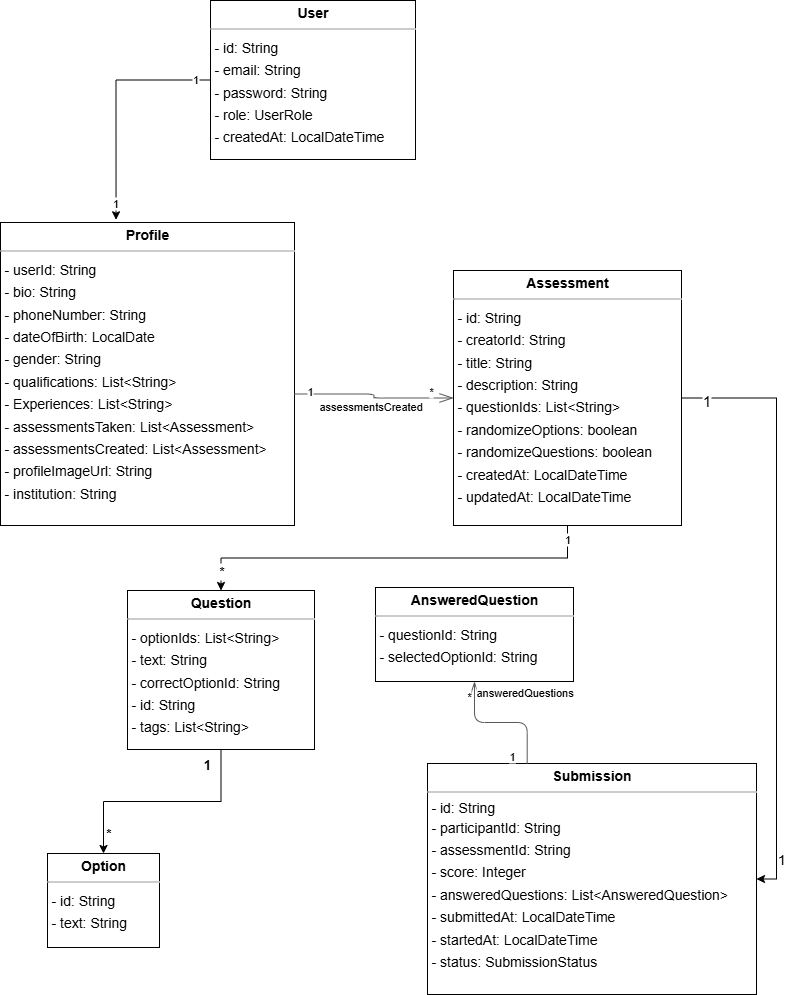

The diagram above was exported from draw.io. Its source (the exported page's mxGraphModel, read from the mxfile embedded in the PNG):
<mxGraphModel dx="1186" dy="864" grid="1" gridSize="10" guides="1" tooltips="1" connect="1" arrows="1" fold="1" page="0" pageScale="1" pageWidth="1100" pageHeight="850" background="none" math="0" shadow="0">
  <root>
    <mxCell id="0" />
    <mxCell id="1" parent="0" />
    <mxCell id="node5" value="&lt;p style=&quot;margin:0px;margin-top:4px;text-align:center;&quot;&gt;&lt;b&gt;AnsweredQuestion&lt;/b&gt;&lt;/p&gt;&lt;hr size=&quot;1&quot;/&gt;&lt;p style=&quot;margin:0 0 0 4px;line-height:1.6;&quot;&gt;- questionId: String&lt;br/&gt;- selectedOptionId: String&lt;/p&gt;" style="verticalAlign=top;align=left;overflow=fill;fontSize=14;fontFamily=Helvetica;html=1;rounded=0;shadow=0;comic=0;labelBackgroundColor=none;strokeWidth=1;" parent="1" vertex="1">
      <mxGeometry x="278" y="574" width="198" height="94" as="geometry" />
    </mxCell>
    <mxCell id="yslZI2Ez4FXmnDf6bp94-2" style="edgeStyle=orthogonalEdgeStyle;rounded=0;hachureGap=4;orthogonalLoop=1;jettySize=auto;html=1;exitX=0.5;exitY=1;exitDx=0;exitDy=0;fontFamily=Architects Daughter;fontSource=https%3A%2F%2Ffonts.googleapis.com%2Fcss%3Ffamily%3DArchitects%2BDaughter;" edge="1" parent="1" source="node3" target="node4">
      <mxGeometry relative="1" as="geometry" />
    </mxCell>
    <mxCell id="yslZI2Ez4FXmnDf6bp94-7" value="&lt;font style=&quot;font-size: 14px;&quot;&gt;*&lt;/font&gt;" style="edgeLabel;html=1;align=center;verticalAlign=middle;resizable=0;points=[];" vertex="1" connectable="0" parent="yslZI2Ez4FXmnDf6bp94-2">
      <mxGeometry x="0.9073" relative="1" as="geometry">
        <mxPoint as="offset" />
      </mxGeometry>
    </mxCell>
    <mxCell id="yslZI2Ez4FXmnDf6bp94-8" value="1" style="edgeLabel;html=1;align=center;verticalAlign=middle;resizable=0;points=[];" vertex="1" connectable="0" parent="yslZI2Ez4FXmnDf6bp94-2">
      <mxGeometry x="-0.9388" y="-1" relative="1" as="geometry">
        <mxPoint as="offset" />
      </mxGeometry>
    </mxCell>
    <mxCell id="yslZI2Ez4FXmnDf6bp94-11" style="edgeStyle=orthogonalEdgeStyle;rounded=0;orthogonalLoop=1;jettySize=auto;html=1;exitX=1;exitY=0.5;exitDx=0;exitDy=0;entryX=1;entryY=0.5;entryDx=0;entryDy=0;" edge="1" parent="1" source="node3" target="node2">
      <mxGeometry relative="1" as="geometry" />
    </mxCell>
    <mxCell id="yslZI2Ez4FXmnDf6bp94-12" value="&lt;font style=&quot;font-size: 15px;&quot;&gt;1&lt;/font&gt;" style="edgeLabel;html=1;align=center;verticalAlign=middle;resizable=0;points=[];" vertex="1" connectable="0" parent="yslZI2Ez4FXmnDf6bp94-11">
      <mxGeometry x="-0.9226" y="-2" relative="1" as="geometry">
        <mxPoint x="1" as="offset" />
      </mxGeometry>
    </mxCell>
    <mxCell id="yslZI2Ez4FXmnDf6bp94-13" value="&lt;font style=&quot;font-size: 14px;&quot;&gt;1&lt;/font&gt;" style="edgeLabel;html=1;align=center;verticalAlign=middle;resizable=0;points=[];" vertex="1" connectable="0" parent="yslZI2Ez4FXmnDf6bp94-11">
      <mxGeometry x="0.8652" y="4" relative="1" as="geometry">
        <mxPoint as="offset" />
      </mxGeometry>
    </mxCell>
    <mxCell id="node3" value="&lt;p style=&quot;margin:0px;margin-top:4px;text-align:center;&quot;&gt;&lt;b&gt;Assessment&lt;/b&gt;&lt;/p&gt;&lt;hr size=&quot;1&quot;&gt;&lt;p style=&quot;margin:0 0 0 4px;line-height:1.6;&quot;&gt;- id: String&lt;/p&gt;&lt;p style=&quot;margin:0 0 0 4px;line-height:1.6;&quot;&gt;- creatorId: String&lt;br&gt;- title: String&lt;br&gt;- description: String&lt;br&gt;- questionIds: List&amp;lt;String&amp;gt;&lt;/p&gt;&lt;p style=&quot;margin:0 0 0 4px;line-height:1.6;&quot;&gt;- randomizeOptions: boolean&lt;br&gt;- randomizeQuestions: boolean&lt;/p&gt;&lt;p style=&quot;margin:0 0 0 4px;line-height:1.6;&quot;&gt;- createdAt: LocalDateTime&lt;br&gt;- updatedAt: LocalDateTime&lt;/p&gt;" style="verticalAlign=top;align=left;overflow=fill;fontSize=14;fontFamily=Helvetica;html=1;rounded=0;shadow=0;comic=0;labelBackgroundColor=none;strokeWidth=1;" parent="1" vertex="1">
      <mxGeometry x="356" y="257" width="228" height="255" as="geometry" />
    </mxCell>
    <mxCell id="node0" value="&lt;p style=&quot;margin:0px;margin-top:4px;text-align:center;&quot;&gt;&lt;b&gt;Option&lt;/b&gt;&lt;/p&gt;&lt;hr size=&quot;1&quot;/&gt;&lt;p style=&quot;margin:0 0 0 4px;line-height:1.6;&quot;&gt;- id: String&lt;br/&gt;- text: String&lt;/p&gt;" style="verticalAlign=top;align=left;overflow=fill;fontSize=14;fontFamily=Helvetica;html=1;rounded=0;shadow=0;comic=0;labelBackgroundColor=none;strokeWidth=1;" parent="1" vertex="1">
      <mxGeometry x="-50" y="840" width="112" height="94" as="geometry" />
    </mxCell>
    <mxCell id="node1" value="&lt;p style=&quot;margin:0px;margin-top:4px;text-align:center;&quot;&gt;&lt;b&gt;Profile&lt;/b&gt;&lt;/p&gt;&lt;hr size=&quot;1&quot;&gt;&lt;p style=&quot;margin:0 0 0 4px;line-height:1.6;&quot;&gt;- userId: String&lt;/p&gt;&lt;p style=&quot;margin:0 0 0 4px;line-height:1.6;&quot;&gt;- bio: String&lt;/p&gt;&lt;p style=&quot;margin:0 0 0 4px;line-height:1.6;&quot;&gt;- phoneNumber: String&lt;br&gt;- dateOfBirth: LocalDate&lt;/p&gt;&lt;p style=&quot;margin:0 0 0 4px;line-height:1.6;&quot;&gt;- gender: String&lt;br&gt;- qualifications: List&amp;lt;String&amp;gt;&lt;br&gt;- Experiences: List&amp;lt;String&amp;gt;&lt;br&gt;- assessmentsTaken: List&amp;lt;Assessment&amp;gt;&lt;br&gt;- assessmentsCreated: List&amp;lt;Assessment&amp;gt;&lt;br&gt;- profileImageUrl: String&lt;br&gt;- institution: String&lt;/p&gt;" style="verticalAlign=top;align=left;overflow=fill;fontSize=14;fontFamily=Helvetica;html=1;rounded=0;shadow=0;comic=0;labelBackgroundColor=none;strokeWidth=1;" parent="1" vertex="1">
      <mxGeometry x="-97" y="209" width="294" height="303" as="geometry" />
    </mxCell>
    <mxCell id="yslZI2Ez4FXmnDf6bp94-3" style="edgeStyle=orthogonalEdgeStyle;rounded=0;hachureGap=4;orthogonalLoop=1;jettySize=auto;html=1;exitX=0.5;exitY=1;exitDx=0;exitDy=0;entryX=0.5;entryY=0;entryDx=0;entryDy=0;fontFamily=Architects Daughter;fontSource=https%3A%2F%2Ffonts.googleapis.com%2Fcss%3Ffamily%3DArchitects%2BDaughter;" edge="1" parent="1" source="node4" target="node0">
      <mxGeometry relative="1" as="geometry" />
    </mxCell>
    <mxCell id="yslZI2Ez4FXmnDf6bp94-4" value="&lt;font style=&quot;font-size: 13px;&quot; face=&quot;Helvetica&quot;&gt;&lt;b style=&quot;&quot;&gt;1&amp;nbsp;&amp;nbsp;&lt;/b&gt;&lt;/font&gt;" style="edgeLabel;html=1;align=center;verticalAlign=middle;resizable=0;points=[];hachureGap=4;fontFamily=Architects Daughter;fontSource=https%3A%2F%2Ffonts.googleapis.com%2Fcss%3Ffamily%3DArchitects%2BDaughter;" vertex="1" connectable="0" parent="yslZI2Ez4FXmnDf6bp94-3">
      <mxGeometry x="-0.8886" relative="1" as="geometry">
        <mxPoint x="-11" y="2" as="offset" />
      </mxGeometry>
    </mxCell>
    <mxCell id="yslZI2Ez4FXmnDf6bp94-6" value="&lt;font style=&quot;font-size: 13px;&quot; face=&quot;Helvetica&quot;&gt;&lt;b style=&quot;&quot;&gt;*&lt;/b&gt;&lt;/font&gt;" style="edgeLabel;html=1;align=center;verticalAlign=middle;resizable=0;points=[];hachureGap=4;fontFamily=Architects Daughter;fontSource=https%3A%2F%2Ffonts.googleapis.com%2Fcss%3Ffamily%3DArchitects%2BDaughter;" vertex="1" connectable="0" parent="yslZI2Ez4FXmnDf6bp94-3">
      <mxGeometry x="0.8963" relative="1" as="geometry">
        <mxPoint x="4" y="-9" as="offset" />
      </mxGeometry>
    </mxCell>
    <mxCell id="node4" value="&lt;p style=&quot;margin:0px;margin-top:4px;text-align:center;&quot;&gt;&lt;b&gt;Question&lt;/b&gt;&lt;/p&gt;&lt;hr size=&quot;1&quot;/&gt;&lt;p style=&quot;margin:0 0 0 4px;line-height:1.6;&quot;&gt;- optionIds: List&amp;lt;String&amp;gt;&lt;br/&gt;- text: String&lt;br/&gt;- correctOptionId: String&lt;br/&gt;- id: String&lt;br/&gt;- tags: List&amp;lt;String&amp;gt;&lt;/p&gt;" style="verticalAlign=top;align=left;overflow=fill;fontSize=14;fontFamily=Helvetica;html=1;rounded=0;shadow=0;comic=0;labelBackgroundColor=none;strokeWidth=1;" parent="1" vertex="1">
      <mxGeometry x="30" y="577" width="187" height="159" as="geometry" />
    </mxCell>
    <mxCell id="node2" value="&lt;p style=&quot;margin:0px;margin-top:4px;text-align:center;&quot;&gt;&lt;b&gt;Submission&lt;/b&gt;&lt;/p&gt;&lt;hr size=&quot;1&quot;&gt;&amp;nbsp;- id: String&lt;br&gt;&lt;p style=&quot;margin:0 0 0 4px;line-height:1.6;&quot;&gt;- participantId: String&lt;br&gt;&lt;/p&gt;&lt;p style=&quot;margin:0 0 0 4px;line-height:1.6;&quot;&gt;- assessmentId: String&lt;br&gt;- score: Integer&lt;br&gt;- answeredQuestions: List&amp;lt;AnsweredQuestion&amp;gt;&lt;br&gt;- submittedAt: LocalDateTime&lt;br&gt;- startedAt: LocalDateTime&lt;br&gt;- status: SubmissionStatus&lt;br&gt;&lt;/p&gt;" style="verticalAlign=top;align=left;overflow=fill;fontSize=14;fontFamily=Helvetica;html=1;rounded=0;shadow=0;comic=0;labelBackgroundColor=none;strokeWidth=1;" parent="1" vertex="1">
      <mxGeometry x="330" y="750" width="329" height="231" as="geometry" />
    </mxCell>
    <mxCell id="yslZI2Ez4FXmnDf6bp94-1" style="edgeStyle=orthogonalEdgeStyle;rounded=0;hachureGap=4;orthogonalLoop=1;jettySize=auto;html=1;exitX=0;exitY=0.5;exitDx=0;exitDy=0;fontFamily=Architects Daughter;fontSource=https%3A%2F%2Ffonts.googleapis.com%2Fcss%3Ffamily%3DArchitects%2BDaughter;entryX=0.393;entryY=-0.009;entryDx=0;entryDy=0;entryPerimeter=0;" edge="1" parent="1" source="node6" target="node1">
      <mxGeometry relative="1" as="geometry">
        <mxPoint x="20" y="200" as="targetPoint" />
      </mxGeometry>
    </mxCell>
    <mxCell id="yslZI2Ez4FXmnDf6bp94-9" value="1" style="edgeLabel;html=1;align=center;verticalAlign=middle;resizable=0;points=[];" vertex="1" connectable="0" parent="yslZI2Ez4FXmnDf6bp94-1">
      <mxGeometry x="-0.8633" y="-1" relative="1" as="geometry">
        <mxPoint as="offset" />
      </mxGeometry>
    </mxCell>
    <mxCell id="yslZI2Ez4FXmnDf6bp94-10" value="1" style="edgeLabel;html=1;align=center;verticalAlign=middle;resizable=0;points=[];" vertex="1" connectable="0" parent="yslZI2Ez4FXmnDf6bp94-1">
      <mxGeometry x="0.8515" y="-1" relative="1" as="geometry">
        <mxPoint as="offset" />
      </mxGeometry>
    </mxCell>
    <mxCell id="node6" value="&lt;p style=&quot;margin:0px;margin-top:4px;text-align:center;&quot;&gt;&lt;b&gt;User&lt;/b&gt;&lt;/p&gt;&lt;hr size=&quot;1&quot;&gt;&lt;p style=&quot;margin:0 0 0 4px;line-height:1.6;&quot;&gt;- id: String&lt;/p&gt;&lt;p style=&quot;margin:0 0 0 4px;line-height:1.6;&quot;&gt;- email: String&lt;br&gt;- password: String&lt;br&gt;- role: UserRole&lt;br&gt;&lt;/p&gt;&lt;p style=&quot;margin:0 0 0 4px;line-height:1.6;&quot;&gt;- createdAt: LocalDateTime&lt;/p&gt;" style="verticalAlign=top;align=left;overflow=fill;fontSize=14;fontFamily=Helvetica;html=1;rounded=0;shadow=0;comic=0;labelBackgroundColor=none;strokeWidth=1;" parent="1" vertex="1">
      <mxGeometry x="113" y="-13" width="205" height="159" as="geometry" />
    </mxCell>
    <mxCell id="edge1" value="" style="html=1;rounded=1;edgeStyle=orthogonalEdgeStyle;dashed=0;startArrow=diamondThinstartSize=12;endArrow=openThin;endSize=12;strokeColor=#595959;exitX=1.000;exitY=0.566;exitDx=0;exitDy=0;entryX=0.000;entryY=0.500;entryDx=0;entryDy=0;" parent="1" source="node1" target="node3" edge="1">
      <mxGeometry width="50" height="50" relative="1" as="geometry">
        <Array as="points" />
      </mxGeometry>
    </mxCell>
    <mxCell id="label6" value="1" style="edgeLabel;resizable=0;html=1;align=left;verticalAlign=top;strokeColor=default;" parent="edge1" vertex="1" connectable="0">
      <mxGeometry x="208" y="365" as="geometry" />
    </mxCell>
    <mxCell id="label10" value="*" style="edgeLabel;resizable=0;html=1;align=left;verticalAlign=top;strokeColor=default;" parent="edge1" vertex="1" connectable="0">
      <mxGeometry x="330" y="365" as="geometry" />
    </mxCell>
    <mxCell id="label11" value="assessmentsCreated" style="edgeLabel;resizable=0;html=1;align=left;verticalAlign=top;strokeColor=default;" parent="edge1" vertex="1" connectable="0">
      <mxGeometry x="220" y="380" as="geometry" />
    </mxCell>
    <mxCell id="edge0" value="" style="html=1;rounded=1;edgeStyle=orthogonalEdgeStyle;dashed=0;startArrow=diamondThinstartSize=12;endArrow=openThin;endSize=12;strokeColor=#595959;exitX=0.303;exitY=0.000;exitDx=0;exitDy=0;entryX=0.500;entryY=1.000;entryDx=0;entryDy=0;" parent="1" source="node2" target="node5" edge="1">
      <mxGeometry width="50" height="50" relative="1" as="geometry">
        <Array as="points" />
      </mxGeometry>
    </mxCell>
    <mxCell id="label0" value="1" style="edgeLabel;resizable=0;html=1;align=left;verticalAlign=top;strokeColor=default;" parent="edge0" vertex="1" connectable="0">
      <mxGeometry x="410" y="730" as="geometry" />
    </mxCell>
    <mxCell id="label4" value="*" style="edgeLabel;resizable=0;html=1;align=left;verticalAlign=top;strokeColor=default;" parent="edge0" vertex="1" connectable="0">
      <mxGeometry x="368" y="670" as="geometry" />
    </mxCell>
    <mxCell id="label5" value="answeredQuestions" style="edgeLabel;resizable=0;html=1;align=left;verticalAlign=top;strokeColor=default;" parent="edge0" vertex="1" connectable="0">
      <mxGeometry x="377" y="666" as="geometry" />
    </mxCell>
  </root>
</mxGraphModel>